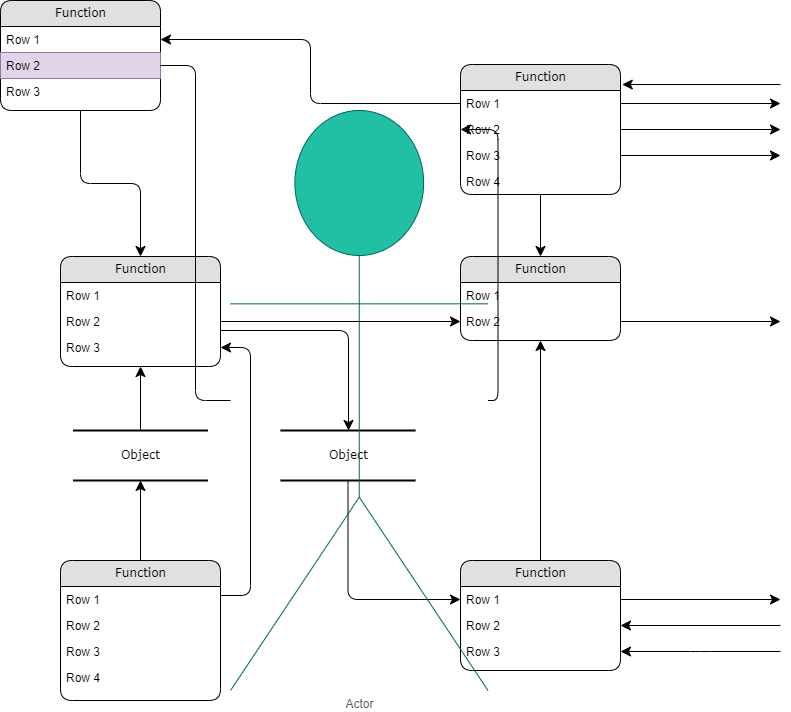

The diagram above was exported from draw.io. Its source (the exported page's mxGraphModel, read from the mxfile embedded in the PNG):
<mxGraphModel dx="868" dy="450" grid="1" gridSize="10" guides="1" tooltips="1" connect="1" arrows="1" fold="1" page="1" pageScale="1" pageWidth="1100" pageHeight="850" background="#ffffff" math="0" shadow="0">
  <root>
    <mxCell id="0" />
    <mxCell id="1" parent="0" />
    <mxCell id="2debaab0fafb2da2-10" value="Object" style="html=1;rounded=0;shadow=0;comic=0;labelBackgroundColor=none;strokeWidth=2;fontFamily=Verdana;fontSize=12;align=center;shape=mxgraph.ios7ui.horLines;" parent="1" vertex="1">
      <mxGeometry x="172.5" y="440" width="135" height="50" as="geometry" />
    </mxCell>
    <mxCell id="21ea969265ad0168-6" value="Function" style="swimlane;html=1;fontStyle=0;childLayout=stackLayout;horizontal=1;startSize=26;fillColor=#e0e0e0;horizontalStack=0;resizeParent=1;resizeLast=0;collapsible=1;marginBottom=0;swimlaneFillColor=#ffffff;align=center;rounded=1;shadow=0;comic=0;labelBackgroundColor=none;strokeWidth=1;fontFamily=Verdana;fontSize=12" parent="1" vertex="1">
      <mxGeometry x="100" y="10" width="160" height="110" as="geometry" />
    </mxCell>
    <mxCell id="21ea969265ad0168-7" value="Row 1" style="text;html=1;strokeColor=none;fillColor=none;spacingLeft=4;spacingRight=4;whiteSpace=wrap;overflow=hidden;rotatable=0;points=[[0,0.5],[1,0.5]];portConstraint=eastwest;" parent="21ea969265ad0168-6" vertex="1">
      <mxGeometry y="26" width="160" height="26" as="geometry" />
    </mxCell>
    <mxCell id="21ea969265ad0168-8" value="Row 2" style="text;html=1;strokeColor=#9673a6;fillColor=#e1d5e7;spacingLeft=4;spacingRight=4;whiteSpace=wrap;overflow=hidden;rotatable=0;points=[[0,0.5],[1,0.5]];portConstraint=eastwest;" parent="21ea969265ad0168-6" vertex="1">
      <mxGeometry y="52" width="160" height="26" as="geometry" />
    </mxCell>
    <mxCell id="21ea969265ad0168-9" value="Row 3" style="text;html=1;strokeColor=none;fillColor=none;spacingLeft=4;spacingRight=4;whiteSpace=wrap;overflow=hidden;rotatable=0;points=[[0,0.5],[1,0.5]];portConstraint=eastwest;" parent="21ea969265ad0168-6" vertex="1">
      <mxGeometry y="78" width="160" height="26" as="geometry" />
    </mxCell>
    <mxCell id="21ea969265ad0168-10" value="Function" style="swimlane;html=1;fontStyle=0;childLayout=stackLayout;horizontal=1;startSize=26;fillColor=#e0e0e0;horizontalStack=0;resizeParent=1;resizeLast=0;collapsible=1;marginBottom=0;swimlaneFillColor=#ffffff;align=center;rounded=1;shadow=0;comic=0;labelBackgroundColor=none;strokeWidth=1;fontFamily=Verdana;fontSize=12" parent="1" vertex="1">
      <mxGeometry x="560" y="74" width="160" height="130" as="geometry" />
    </mxCell>
    <mxCell id="21ea969265ad0168-11" value="Row 1" style="text;html=1;strokeColor=none;fillColor=none;spacingLeft=4;spacingRight=4;whiteSpace=wrap;overflow=hidden;rotatable=0;points=[[0,0.5],[1,0.5]];portConstraint=eastwest;" parent="21ea969265ad0168-10" vertex="1">
      <mxGeometry y="26" width="160" height="26" as="geometry" />
    </mxCell>
    <mxCell id="21ea969265ad0168-12" value="Row 2" style="text;html=1;strokeColor=none;fillColor=none;spacingLeft=4;spacingRight=4;whiteSpace=wrap;overflow=hidden;rotatable=0;points=[[0,0.5],[1,0.5]];portConstraint=eastwest;" parent="21ea969265ad0168-10" vertex="1">
      <mxGeometry y="52" width="160" height="26" as="geometry" />
    </mxCell>
    <mxCell id="21ea969265ad0168-52" value="Row 3" style="text;html=1;strokeColor=none;fillColor=none;spacingLeft=4;spacingRight=4;whiteSpace=wrap;overflow=hidden;rotatable=0;points=[[0,0.5],[1,0.5]];portConstraint=eastwest;" parent="21ea969265ad0168-10" vertex="1">
      <mxGeometry y="78" width="160" height="26" as="geometry" />
    </mxCell>
    <mxCell id="21ea969265ad0168-13" value="Row 4" style="text;html=1;strokeColor=none;fillColor=none;spacingLeft=4;spacingRight=4;whiteSpace=wrap;overflow=hidden;rotatable=0;points=[[0,0.5],[1,0.5]];portConstraint=eastwest;" parent="21ea969265ad0168-10" vertex="1">
      <mxGeometry y="104" width="160" height="26" as="geometry" />
    </mxCell>
    <mxCell id="21ea969265ad0168-14" value="Function" style="swimlane;html=1;fontStyle=0;childLayout=stackLayout;horizontal=1;startSize=26;fillColor=#e0e0e0;horizontalStack=0;resizeParent=1;resizeLast=0;collapsible=1;marginBottom=0;swimlaneFillColor=#ffffff;align=center;rounded=1;shadow=0;comic=0;labelBackgroundColor=none;strokeWidth=1;fontFamily=Verdana;fontSize=12" parent="1" vertex="1">
      <mxGeometry x="160" y="266" width="160" height="110" as="geometry" />
    </mxCell>
    <mxCell id="21ea969265ad0168-15" value="Row 1" style="text;html=1;strokeColor=none;fillColor=none;spacingLeft=4;spacingRight=4;whiteSpace=wrap;overflow=hidden;rotatable=0;points=[[0,0.5],[1,0.5]];portConstraint=eastwest;" parent="21ea969265ad0168-14" vertex="1">
      <mxGeometry y="26" width="160" height="26" as="geometry" />
    </mxCell>
    <mxCell id="21ea969265ad0168-16" value="Row 2" style="text;html=1;strokeColor=none;fillColor=none;spacingLeft=4;spacingRight=4;whiteSpace=wrap;overflow=hidden;rotatable=0;points=[[0,0.5],[1,0.5]];portConstraint=eastwest;" parent="21ea969265ad0168-14" vertex="1">
      <mxGeometry y="52" width="160" height="26" as="geometry" />
    </mxCell>
    <mxCell id="21ea969265ad0168-17" value="Row 3" style="text;html=1;strokeColor=none;fillColor=none;spacingLeft=4;spacingRight=4;whiteSpace=wrap;overflow=hidden;rotatable=0;points=[[0,0.5],[1,0.5]];portConstraint=eastwest;" parent="21ea969265ad0168-14" vertex="1">
      <mxGeometry y="78" width="160" height="26" as="geometry" />
    </mxCell>
    <mxCell id="21ea969265ad0168-18" value="Function" style="swimlane;html=1;fontStyle=0;childLayout=stackLayout;horizontal=1;startSize=26;fillColor=#e0e0e0;horizontalStack=0;resizeParent=1;resizeLast=0;collapsible=1;marginBottom=0;swimlaneFillColor=#ffffff;align=center;rounded=1;shadow=0;comic=0;labelBackgroundColor=none;strokeWidth=1;fontFamily=Verdana;fontSize=12" parent="1" vertex="1">
      <mxGeometry x="160" y="570" width="160" height="140" as="geometry" />
    </mxCell>
    <mxCell id="21ea969265ad0168-19" value="Row 1" style="text;html=1;strokeColor=none;fillColor=none;spacingLeft=4;spacingRight=4;whiteSpace=wrap;overflow=hidden;rotatable=0;points=[[0,0.5],[1,0.5]];portConstraint=eastwest;" parent="21ea969265ad0168-18" vertex="1">
      <mxGeometry y="26" width="160" height="26" as="geometry" />
    </mxCell>
    <mxCell id="21ea969265ad0168-20" value="Row 2" style="text;html=1;strokeColor=none;fillColor=none;spacingLeft=4;spacingRight=4;whiteSpace=wrap;overflow=hidden;rotatable=0;points=[[0,0.5],[1,0.5]];portConstraint=eastwest;" parent="21ea969265ad0168-18" vertex="1">
      <mxGeometry y="52" width="160" height="26" as="geometry" />
    </mxCell>
    <mxCell id="21ea969265ad0168-51" value="Row 3" style="text;html=1;strokeColor=none;fillColor=none;spacingLeft=4;spacingRight=4;whiteSpace=wrap;overflow=hidden;rotatable=0;points=[[0,0.5],[1,0.5]];portConstraint=eastwest;" parent="21ea969265ad0168-18" vertex="1">
      <mxGeometry y="78" width="160" height="26" as="geometry" />
    </mxCell>
    <mxCell id="21ea969265ad0168-21" value="Row 4" style="text;html=1;strokeColor=none;fillColor=none;spacingLeft=4;spacingRight=4;whiteSpace=wrap;overflow=hidden;rotatable=0;points=[[0,0.5],[1,0.5]];portConstraint=eastwest;" parent="21ea969265ad0168-18" vertex="1">
      <mxGeometry y="104" width="160" height="26" as="geometry" />
    </mxCell>
    <mxCell id="21ea969265ad0168-22" value="Function" style="swimlane;html=1;fontStyle=0;childLayout=stackLayout;horizontal=1;startSize=26;fillColor=#e0e0e0;horizontalStack=0;resizeParent=1;resizeLast=0;collapsible=1;marginBottom=0;swimlaneFillColor=#ffffff;align=center;rounded=1;shadow=0;comic=0;labelBackgroundColor=none;strokeWidth=1;fontFamily=Verdana;fontSize=12" parent="1" vertex="1">
      <mxGeometry x="560" y="266" width="160" height="84" as="geometry" />
    </mxCell>
    <mxCell id="21ea969265ad0168-23" value="Row 1" style="text;html=1;strokeColor=none;fillColor=none;spacingLeft=4;spacingRight=4;whiteSpace=wrap;overflow=hidden;rotatable=0;points=[[0,0.5],[1,0.5]];portConstraint=eastwest;" parent="21ea969265ad0168-22" vertex="1">
      <mxGeometry y="26" width="160" height="26" as="geometry" />
    </mxCell>
    <mxCell id="21ea969265ad0168-24" value="Row 2" style="text;html=1;strokeColor=none;fillColor=none;spacingLeft=4;spacingRight=4;whiteSpace=wrap;overflow=hidden;rotatable=0;points=[[0,0.5],[1,0.5]];portConstraint=eastwest;" parent="21ea969265ad0168-22" vertex="1">
      <mxGeometry y="52" width="160" height="26" as="geometry" />
    </mxCell>
    <mxCell id="21ea969265ad0168-26" value="Function" style="swimlane;html=1;fontStyle=0;childLayout=stackLayout;horizontal=1;startSize=26;fillColor=#e0e0e0;horizontalStack=0;resizeParent=1;resizeLast=0;collapsible=1;marginBottom=0;swimlaneFillColor=#ffffff;align=center;rounded=1;shadow=0;comic=0;labelBackgroundColor=none;strokeWidth=1;fontFamily=Verdana;fontSize=12" parent="1" vertex="1">
      <mxGeometry x="560" y="570" width="160" height="110" as="geometry" />
    </mxCell>
    <mxCell id="21ea969265ad0168-27" value="Row 1" style="text;html=1;strokeColor=none;fillColor=none;spacingLeft=4;spacingRight=4;whiteSpace=wrap;overflow=hidden;rotatable=0;points=[[0,0.5],[1,0.5]];portConstraint=eastwest;" parent="21ea969265ad0168-26" vertex="1">
      <mxGeometry y="26" width="160" height="26" as="geometry" />
    </mxCell>
    <mxCell id="21ea969265ad0168-28" value="Row 2" style="text;html=1;strokeColor=none;fillColor=none;spacingLeft=4;spacingRight=4;whiteSpace=wrap;overflow=hidden;rotatable=0;points=[[0,0.5],[1,0.5]];portConstraint=eastwest;" parent="21ea969265ad0168-26" vertex="1">
      <mxGeometry y="52" width="160" height="26" as="geometry" />
    </mxCell>
    <mxCell id="21ea969265ad0168-29" value="Row 3" style="text;html=1;strokeColor=none;fillColor=none;spacingLeft=4;spacingRight=4;whiteSpace=wrap;overflow=hidden;rotatable=0;points=[[0,0.5],[1,0.5]];portConstraint=eastwest;" parent="21ea969265ad0168-26" vertex="1">
      <mxGeometry y="78" width="160" height="26" as="geometry" />
    </mxCell>
    <mxCell id="21ea969265ad0168-30" value="Object" style="html=1;rounded=0;shadow=0;comic=0;labelBackgroundColor=none;strokeWidth=2;fontFamily=Verdana;fontSize=12;align=center;shape=mxgraph.ios7ui.horLines;" parent="1" vertex="1">
      <mxGeometry x="380" y="440" width="135" height="50" as="geometry" />
    </mxCell>
    <mxCell id="21ea969265ad0168-31" style="edgeStyle=none;html=1;labelBackgroundColor=none;startFill=0;startSize=8;endFill=1;endSize=8;fontFamily=Verdana;fontSize=12;" parent="1" source="21ea969265ad0168-18" target="2debaab0fafb2da2-10" edge="1">
      <mxGeometry relative="1" as="geometry" />
    </mxCell>
    <mxCell id="21ea969265ad0168-32" style="edgeStyle=none;html=1;labelBackgroundColor=none;startFill=0;startSize=8;endFill=1;endSize=8;fontFamily=Verdana;fontSize=12;" parent="1" source="2debaab0fafb2da2-10" target="21ea969265ad0168-14" edge="1">
      <mxGeometry relative="1" as="geometry" />
    </mxCell>
    <mxCell id="21ea969265ad0168-33" style="edgeStyle=orthogonalEdgeStyle;html=1;labelBackgroundColor=none;startFill=0;startSize=8;endFill=1;endSize=8;fontFamily=Verdana;fontSize=12;exitX=1;exitY=0.25;entryX=1;entryY=0.5;" parent="1" source="21ea969265ad0168-18" target="21ea969265ad0168-17" edge="1">
      <mxGeometry relative="1" as="geometry">
        <Array as="points">
          <mxPoint x="350" y="605" />
          <mxPoint x="350" y="357" />
        </Array>
      </mxGeometry>
    </mxCell>
    <mxCell id="21ea969265ad0168-34" value="" style="edgeStyle=orthogonalEdgeStyle;html=1;labelBackgroundColor=none;startFill=0;startSize=8;endFill=1;endSize=8;fontFamily=Verdana;fontSize=12;" parent="1" source="21ea969265ad0168-30" target="21ea969265ad0168-27" edge="1">
      <mxGeometry x="-0.1342" y="32" relative="1" as="geometry">
        <mxPoint as="offset" />
      </mxGeometry>
    </mxCell>
    <mxCell id="21ea969265ad0168-35" style="edgeStyle=orthogonalEdgeStyle;html=1;labelBackgroundColor=none;startFill=0;startSize=8;endFill=1;endSize=8;fontFamily=Verdana;fontSize=12;" parent="1" source="21ea969265ad0168-14" target="21ea969265ad0168-30" edge="1">
      <mxGeometry relative="1" as="geometry">
        <Array as="points">
          <mxPoint x="448" y="340" />
        </Array>
      </mxGeometry>
    </mxCell>
    <mxCell id="21ea969265ad0168-36" style="edgeStyle=orthogonalEdgeStyle;html=1;labelBackgroundColor=none;startFill=0;startSize=8;endFill=1;endSize=8;fontFamily=Verdana;fontSize=12;" parent="1" source="21ea969265ad0168-6" target="21ea969265ad0168-14" edge="1">
      <mxGeometry relative="1" as="geometry" />
    </mxCell>
    <mxCell id="21ea969265ad0168-37" style="edgeStyle=orthogonalEdgeStyle;html=1;labelBackgroundColor=none;startFill=0;startSize=8;endFill=1;endSize=8;fontFamily=Verdana;fontSize=12;" parent="1" source="21ea969265ad0168-26" target="21ea969265ad0168-22" edge="1">
      <mxGeometry relative="1" as="geometry" />
    </mxCell>
    <mxCell id="21ea969265ad0168-38" style="edgeStyle=orthogonalEdgeStyle;html=1;labelBackgroundColor=none;startFill=0;startSize=8;endFill=1;endSize=8;fontFamily=Verdana;fontSize=12;" parent="1" source="21ea969265ad0168-10" target="21ea969265ad0168-22" edge="1">
      <mxGeometry relative="1" as="geometry" />
    </mxCell>
    <mxCell id="21ea969265ad0168-39" style="edgeStyle=orthogonalEdgeStyle;html=1;entryX=0;entryY=0.5;labelBackgroundColor=none;startFill=0;startSize=8;endFill=1;endSize=8;fontFamily=Verdana;fontSize=12;exitX=1;exitY=0.5;startArrow=none;" parent="1" source="e6xX3aYlAobk2ghU60KL-1" target="21ea969265ad0168-12" edge="1">
      <mxGeometry relative="1" as="geometry">
        <Array as="points" />
      </mxGeometry>
    </mxCell>
    <mxCell id="21ea969265ad0168-40" style="edgeStyle=orthogonalEdgeStyle;html=1;exitX=0;exitY=0.5;entryX=1;entryY=0.5;labelBackgroundColor=none;startFill=0;startSize=8;endFill=1;endSize=8;fontFamily=Verdana;fontSize=12;" parent="1" source="21ea969265ad0168-11" target="21ea969265ad0168-7" edge="1">
      <mxGeometry relative="1" as="geometry" />
    </mxCell>
    <mxCell id="21ea969265ad0168-42" style="edgeStyle=orthogonalEdgeStyle;html=1;exitX=1;exitY=0.5;entryX=0;entryY=0.5;labelBackgroundColor=none;startFill=0;startSize=8;endFill=1;endSize=8;fontFamily=Verdana;fontSize=12;" parent="1" source="21ea969265ad0168-16" target="21ea969265ad0168-24" edge="1">
      <mxGeometry relative="1" as="geometry">
        <Array as="points" />
      </mxGeometry>
    </mxCell>
    <mxCell id="21ea969265ad0168-43" style="edgeStyle=orthogonalEdgeStyle;html=1;labelBackgroundColor=none;startFill=0;startSize=8;endFill=1;endSize=8;fontFamily=Verdana;fontSize=12;" parent="1" source="21ea969265ad0168-24" edge="1">
      <mxGeometry relative="1" as="geometry">
        <mxPoint x="880" y="331" as="targetPoint" />
      </mxGeometry>
    </mxCell>
    <mxCell id="21ea969265ad0168-44" style="edgeStyle=orthogonalEdgeStyle;html=1;exitX=1;exitY=0.5;labelBackgroundColor=none;startFill=0;startSize=8;endFill=1;endSize=8;fontFamily=Verdana;fontSize=12;" parent="1" source="21ea969265ad0168-27" edge="1">
      <mxGeometry relative="1" as="geometry">
        <mxPoint x="880" y="609" as="targetPoint" />
      </mxGeometry>
    </mxCell>
    <mxCell id="21ea969265ad0168-45" style="edgeStyle=orthogonalEdgeStyle;html=1;labelBackgroundColor=none;startFill=0;startSize=8;endFill=1;endSize=8;fontFamily=Verdana;fontSize=12;entryX=1;entryY=0.5;" parent="1" target="21ea969265ad0168-28" edge="1">
      <mxGeometry relative="1" as="geometry">
        <mxPoint x="890" y="619" as="targetPoint" />
        <mxPoint x="880" y="635" as="sourcePoint" />
        <Array as="points">
          <mxPoint x="880" y="635" />
        </Array>
      </mxGeometry>
    </mxCell>
    <mxCell id="21ea969265ad0168-46" style="edgeStyle=orthogonalEdgeStyle;html=1;labelBackgroundColor=none;startFill=0;startSize=8;endFill=1;endSize=8;fontFamily=Verdana;fontSize=12;entryX=1;entryY=0.5;" parent="1" target="21ea969265ad0168-29" edge="1">
      <mxGeometry relative="1" as="geometry">
        <mxPoint x="730.1904761904761" y="645.0952380952381" as="targetPoint" />
        <mxPoint x="880" y="661" as="sourcePoint" />
        <Array as="points">
          <mxPoint x="800" y="661" />
          <mxPoint x="800" y="661" />
        </Array>
      </mxGeometry>
    </mxCell>
    <mxCell id="21ea969265ad0168-47" style="edgeStyle=orthogonalEdgeStyle;html=1;exitX=1;exitY=0.5;labelBackgroundColor=none;startFill=0;startSize=8;endFill=1;endSize=8;fontFamily=Verdana;fontSize=12;" parent="1" source="21ea969265ad0168-11" edge="1">
      <mxGeometry relative="1" as="geometry">
        <mxPoint x="880" y="113" as="targetPoint" />
      </mxGeometry>
    </mxCell>
    <mxCell id="21ea969265ad0168-48" style="edgeStyle=orthogonalEdgeStyle;html=1;exitX=1;exitY=0.5;labelBackgroundColor=none;startFill=0;startSize=8;endFill=1;endSize=8;fontFamily=Verdana;fontSize=12;" parent="1" source="21ea969265ad0168-12" edge="1">
      <mxGeometry relative="1" as="geometry">
        <mxPoint x="880" y="139" as="targetPoint" />
      </mxGeometry>
    </mxCell>
    <mxCell id="21ea969265ad0168-49" style="edgeStyle=orthogonalEdgeStyle;html=1;exitX=1;exitY=0.5;labelBackgroundColor=none;startFill=0;startSize=8;endFill=1;endSize=8;fontFamily=Verdana;fontSize=12;" parent="1" source="21ea969265ad0168-52" edge="1">
      <mxGeometry relative="1" as="geometry">
        <mxPoint x="880" y="165" as="targetPoint" />
        <Array as="points" />
      </mxGeometry>
    </mxCell>
    <mxCell id="21ea969265ad0168-50" style="edgeStyle=elbowEdgeStyle;html=1;labelBackgroundColor=none;startFill=0;startSize=8;endFill=1;endSize=8;fontFamily=Verdana;fontSize=12;elbow=vertical;entryX=1.011;entryY=0.152;entryPerimeter=0;" parent="1" target="21ea969265ad0168-10" edge="1">
      <mxGeometry relative="1" as="geometry">
        <mxPoint x="740" y="89" as="targetPoint" />
        <mxPoint x="880" y="94" as="sourcePoint" />
        <Array as="points">
          <mxPoint x="810" y="94" />
        </Array>
      </mxGeometry>
    </mxCell>
    <mxCell id="e6xX3aYlAobk2ghU60KL-1" value="Actor" style="shape=umlActor;verticalLabelPosition=bottom;verticalAlign=top;html=1;outlineConnect=0;fontColor=#5C5C5C;strokeColor=#006658;fillColor=#21C0A5;" vertex="1" parent="1">
      <mxGeometry x="330" y="120" width="257.5" height="580" as="geometry" />
    </mxCell>
    <mxCell id="e6xX3aYlAobk2ghU60KL-2" value="" style="edgeStyle=orthogonalEdgeStyle;html=1;entryX=0;entryY=0.5;labelBackgroundColor=none;startFill=0;startSize=8;endFill=1;endSize=8;fontFamily=Verdana;fontSize=12;exitX=1;exitY=0.5;endArrow=none;" edge="1" parent="1" source="21ea969265ad0168-8" target="e6xX3aYlAobk2ghU60KL-1">
      <mxGeometry relative="1" as="geometry">
        <Array as="points" />
        <mxPoint x="260" y="75" as="sourcePoint" />
        <mxPoint x="560" y="139" as="targetPoint" />
      </mxGeometry>
    </mxCell>
  </root>
</mxGraphModel>